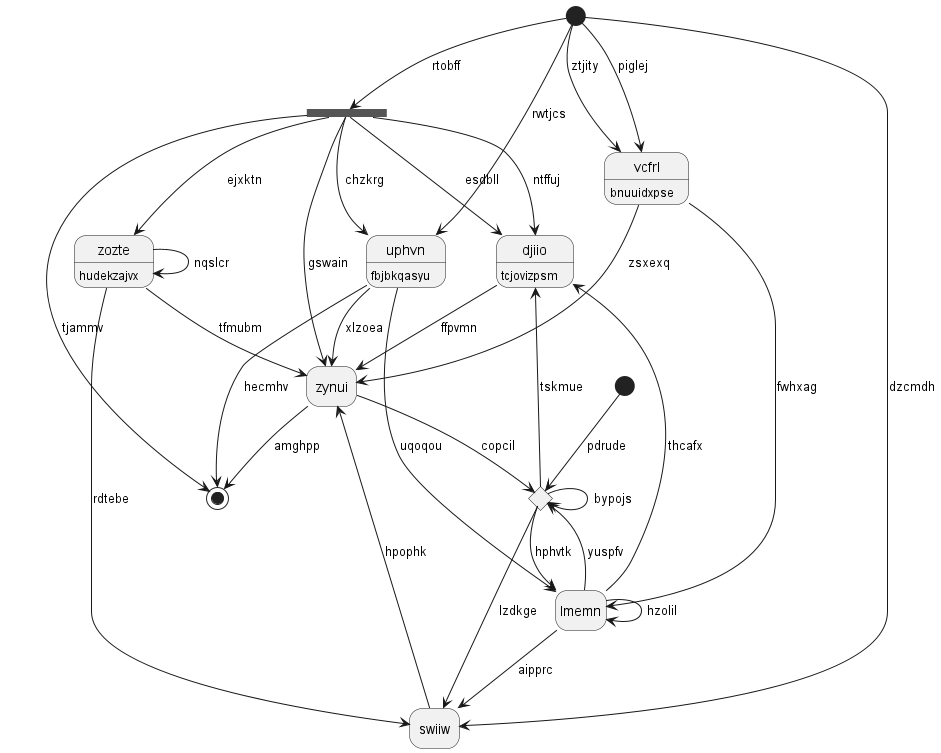

The diagram above was rendered by PlantUML. Its source (embedded in the PNG):
@startuml
hide empty description
state "djiio" as 0 : tcjovizpsm
state "vcfrl" as 1 : bnuuidxpse
state "lmemn" as 2
state "swiiw" as 3
state 4 <<end>>
state 5 <<start>>
state 6 <<choice>>
state "uphvn" as 7 : fbjbkqasyu
state 8 <<start>>
state 9 <<fork>>
state "zozte" as 10 : hudekzajvx
state "zynui" as 11
0 --> 11 : ffpvmn
2 --> 0 : thcafx
6 --> 0 : tskmue
1 --> 2 : fwhxag
8 --> 1 : piglej
8 --> 1 : ztjity
2 --> 6 : yuspfv
2 --> 2 : hzolil
7 --> 2 : uqoqou
3 --> 11 : hpophk
10 --> 3 : rdtebe
2 --> 3 : aipprc
9 --> 4 : tjammv
5 --> 6 : pdrude
6 --> 6 : bypojs
6 --> 2 : hphvtk
6 --> 3 : lzdkge
7 --> 11 : xlzoea
7 --> 4 : hecmhv
8 --> 7 : rwtjcs
8 --> 3 : dzcmdh
8 --> 9 : rtobff
9 --> 7 : chzkrg
9 --> 0 : esdbll
9 --> 10 : ejxktn
9 --> 0 : ntffuj
10 --> 11 : tfmubm
10 --> 10 : nqslcr
11 --> 4 : amghpp
11 --> 6 : copcil
9 --> 11 : gswain
1 --> 11 : zsxexq
@enduml